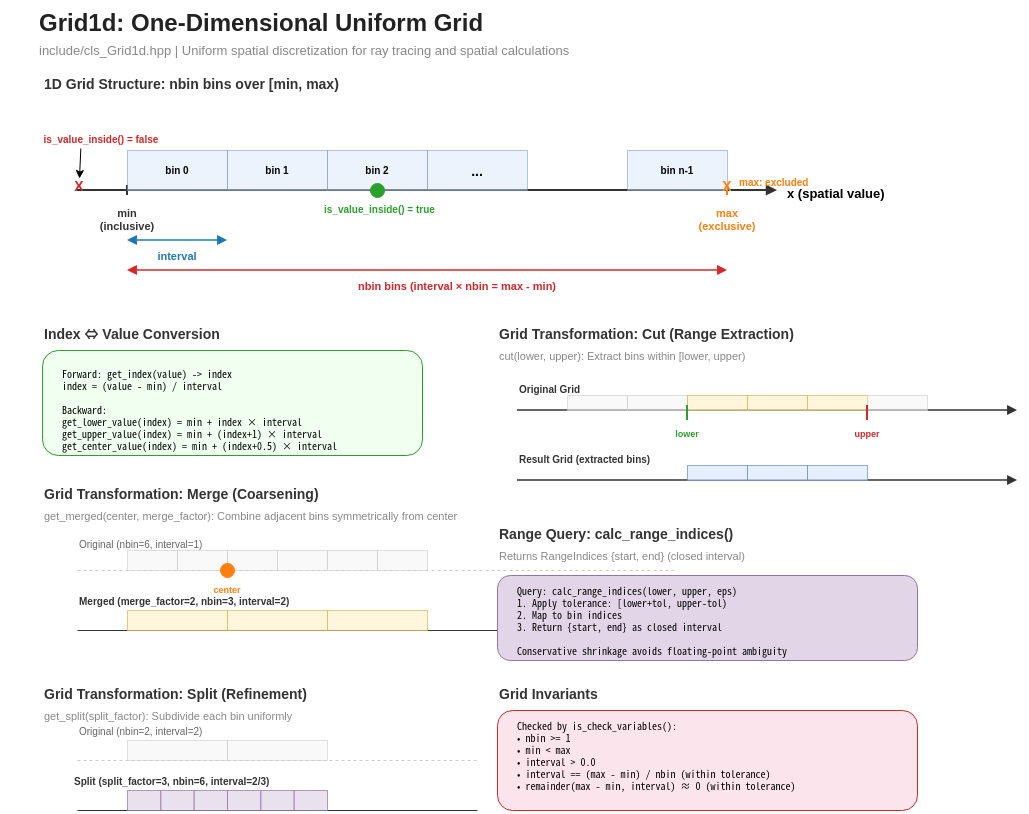

The diagram above was exported from draw.io. Its source (the exported page's mxGraphModel, read from the mxfile embedded in the PNG):
<mxGraphModel dx="2898" dy="561" grid="1" gridSize="10" guides="1" tooltips="1" connect="1" arrows="1" fold="1" page="1" pageScale="1" pageWidth="1700" pageHeight="900" math="0" shadow="0">
  <root>
    <mxCell id="0" />
    <mxCell id="1" parent="0" />
    <mxCell id="title" value="Grid1d: One-Dimensional Uniform Grid" style="text;html=0;strokeColor=none;fillColor=none;align=left;verticalAlign=middle;fontStyle=1;fontSize=24;fontColor=#222222;" parent="1" vertex="1">
      <mxGeometry x="10" y="10" width="700" height="40" as="geometry" />
    </mxCell>
    <mxCell id="subtitle" value="include/cls_Grid1d.hpp  |  Uniform spatial discretization for ray tracing and spatial calculations" style="text;html=0;strokeColor=none;fillColor=none;align=left;verticalAlign=middle;fontColor=#888888;fontSize=13;" parent="1" vertex="1">
      <mxGeometry x="10" y="48" width="800" height="22" as="geometry" />
    </mxCell>
    <mxCell id="diag_title" value="1D Grid Structure: nbin bins over [min, max)" style="text;html=0;strokeColor=none;fillColor=none;align=left;verticalAlign=middle;fontStyle=1;fontSize=14;fontColor=#333333;" parent="1" vertex="1">
      <mxGeometry x="15" y="80" width="450" height="25" as="geometry" />
    </mxCell>
    <mxCell id="axis" value="" style="endArrow=block;html=1;strokeColor=#333333;strokeWidth=2;endFill=1;" parent="1" edge="1">
      <mxGeometry relative="1" as="geometry">
        <mxPoint x="50" y="200" as="sourcePoint" />
        <mxPoint x="750" y="200" as="targetPoint" />
      </mxGeometry>
    </mxCell>
    <mxCell id="axis_label" value="x (spatial value)" style="text;html=0;strokeColor=none;fillColor=none;align=left;verticalAlign=middle;fontStyle=1;fontSize=13;" parent="1" vertex="1">
      <mxGeometry x="758" y="192" width="150" height="20" as="geometry" />
    </mxCell>
    <mxCell id="min_mark" value="" style="endArrow=none;html=1;strokeColor=#333333;strokeWidth=2;" parent="1" edge="1">
      <mxGeometry relative="1" as="geometry">
        <mxPoint x="100" y="195" as="sourcePoint" />
        <mxPoint x="100" y="205" as="targetPoint" />
      </mxGeometry>
    </mxCell>
    <mxCell id="min_label" value="min&#10;(inclusive)" style="text;html=0;strokeColor=none;fillColor=none;align=center;verticalAlign=top;fontSize=11;fontStyle=1;fontColor=#333333;" parent="1" vertex="1">
      <mxGeometry x="70" y="210" width="60" height="30" as="geometry" />
    </mxCell>
    <mxCell id="max_mark" value="" style="endArrow=none;html=1;strokeColor=#ff7f0e;strokeWidth=2;" parent="1" edge="1">
      <mxGeometry relative="1" as="geometry">
        <mxPoint x="700" y="195" as="sourcePoint" />
        <mxPoint x="700" y="205" as="targetPoint" />
      </mxGeometry>
    </mxCell>
    <mxCell id="max_label" value="max&#10;(exclusive)" style="text;html=0;strokeColor=none;fillColor=none;align=center;verticalAlign=top;fontSize=11;fontStyle=1;fontColor=#ff7f0e;" parent="1" vertex="1">
      <mxGeometry x="670" y="210" width="60" height="30" as="geometry" />
    </mxCell>
    <mxCell id="bin0_rect" value="" style="rounded=0;whiteSpace=wrap;html=1;fillColor=#dae8fc;strokeColor=#6c8ebf;opacity=50;" parent="1" vertex="1">
      <mxGeometry x="100" y="160" width="100" height="40" as="geometry" />
    </mxCell>
    <mxCell id="bin0_label" value="bin 0" style="text;html=0;strokeColor=none;fillColor=none;align=center;verticalAlign=middle;fontSize=10;fontStyle=1;" parent="1" vertex="1">
      <mxGeometry x="120" y="170" width="60" height="20" as="geometry" />
    </mxCell>
    <mxCell id="bin1_rect" value="" style="rounded=0;whiteSpace=wrap;html=1;fillColor=#dae8fc;strokeColor=#6c8ebf;opacity=50;" parent="1" vertex="1">
      <mxGeometry x="200" y="160" width="100" height="40" as="geometry" />
    </mxCell>
    <mxCell id="bin1_label" value="bin 1" style="text;html=0;strokeColor=none;fillColor=none;align=center;verticalAlign=middle;fontSize=10;fontStyle=1;" parent="1" vertex="1">
      <mxGeometry x="220" y="170" width="60" height="20" as="geometry" />
    </mxCell>
    <mxCell id="bin2_rect" value="" style="rounded=0;whiteSpace=wrap;html=1;fillColor=#dae8fc;strokeColor=#6c8ebf;opacity=50;" parent="1" vertex="1">
      <mxGeometry x="300" y="160" width="100" height="40" as="geometry" />
    </mxCell>
    <mxCell id="bin2_label" value="bin 2" style="text;html=0;strokeColor=none;fillColor=none;align=center;verticalAlign=middle;fontSize=10;fontStyle=1;" parent="1" vertex="1">
      <mxGeometry x="320" y="170" width="60" height="20" as="geometry" />
    </mxCell>
    <mxCell id="bin3_rect" value="" style="rounded=0;whiteSpace=wrap;html=1;fillColor=#dae8fc;strokeColor=#6c8ebf;opacity=50;" parent="1" vertex="1">
      <mxGeometry x="400" y="160" width="100" height="40" as="geometry" />
    </mxCell>
    <mxCell id="bin3_label" value="..." style="text;html=0;strokeColor=none;fillColor=none;align=center;verticalAlign=middle;fontSize=14;fontStyle=1;" parent="1" vertex="1">
      <mxGeometry x="430" y="170" width="40" height="20" as="geometry" />
    </mxCell>
    <mxCell id="binN_rect" value="" style="rounded=0;whiteSpace=wrap;html=1;fillColor=#dae8fc;strokeColor=#6c8ebf;opacity=50;" parent="1" vertex="1">
      <mxGeometry x="600" y="160" width="100" height="40" as="geometry" />
    </mxCell>
    <mxCell id="binN_label" value="bin n-1" style="text;html=0;strokeColor=none;fillColor=none;align=center;verticalAlign=middle;fontSize=10;fontStyle=1;" parent="1" vertex="1">
      <mxGeometry x="615" y="170" width="70" height="20" as="geometry" />
    </mxCell>
    <mxCell id="interval_arrow" value="" style="endArrow=block;startArrow=block;html=1;strokeColor=#1f77b4;strokeWidth=1.5;endFill=1;startFill=1;" parent="1" edge="1">
      <mxGeometry relative="1" as="geometry">
        <mxPoint x="100" y="250" as="sourcePoint" />
        <mxPoint x="200" y="250" as="targetPoint" />
      </mxGeometry>
    </mxCell>
    <mxCell id="interval_label" value="interval" style="text;html=0;strokeColor=none;fillColor=none;align=center;verticalAlign=top;fontSize=11;fontColor=#1f77b4;fontStyle=1;" parent="1" vertex="1">
      <mxGeometry x="120" y="253" width="60" height="18" as="geometry" />
    </mxCell>
    <mxCell id="nbin_arrow" value="" style="endArrow=block;startArrow=block;html=1;strokeColor=#d62728;strokeWidth=1.5;endFill=1;startFill=1;" parent="1" edge="1">
      <mxGeometry relative="1" as="geometry">
        <mxPoint x="100" y="280" as="sourcePoint" />
        <mxPoint x="700" y="280" as="targetPoint" />
      </mxGeometry>
    </mxCell>
    <mxCell id="nbin_label" value="nbin bins (interval × nbin = max - min)" style="text;html=0;strokeColor=none;fillColor=none;align=center;verticalAlign=top;fontSize=11;fontColor=#d62728;fontStyle=1;" parent="1" vertex="1">
      <mxGeometry x="300" y="283" width="260" height="18" as="geometry" />
    </mxCell>
    <mxCell id="test_inside_dot" value="" style="ellipse;whiteSpace=wrap;html=1;fillColor=#2ca02c;strokeColor=#2ca02c;aspect=fixed;" parent="1" vertex="1">
      <mxGeometry x="343" y="193" width="14" height="14" as="geometry" />
    </mxCell>
    <mxCell id="test_inside_label" value="is_value_inside() = true" style="text;html=0;strokeColor=none;fillColor=none;align=left;verticalAlign=middle;fontColor=#2ca02c;fontStyle=1;fontSize=10;" parent="1" vertex="1">
      <mxGeometry x="295" y="210" width="160" height="18" as="geometry" />
    </mxCell>
    <mxCell id="test_outside_x" value="X" style="text;html=0;strokeColor=none;fillColor=none;align=center;verticalAlign=middle;fontColor=#d62728;fontStyle=1;fontSize=14;" parent="1" vertex="1">
      <mxGeometry x="45" y="188" width="14" height="14" as="geometry" />
    </mxCell>
    <mxCell id="2" style="edgeStyle=none;html=1;exitX=0.5;exitY=1;exitDx=0;exitDy=0;entryX=0.5;entryY=0;entryDx=0;entryDy=0;" edge="1" parent="1" source="test_outside_label" target="test_outside_x">
      <mxGeometry relative="1" as="geometry" />
    </mxCell>
    <mxCell id="test_outside_label" value="is_value_inside() = false" style="text;html=0;strokeColor=none;fillColor=none;align=right;verticalAlign=middle;fontColor=#d62728;fontStyle=1;fontSize=10;" parent="1" vertex="1">
      <mxGeometry x="-26.67" y="140" width="160" height="18" as="geometry" />
    </mxCell>
    <mxCell id="test_max_x" value="X" style="text;html=0;strokeColor=none;fillColor=none;align=center;verticalAlign=middle;fontColor=#ff7f0e;fontStyle=1;fontSize=14;" parent="1" vertex="1">
      <mxGeometry x="693" y="188" width="14" height="14" as="geometry" />
    </mxCell>
    <mxCell id="test_max_label" value="max: excluded" style="text;html=0;strokeColor=none;fillColor=none;align=left;verticalAlign=middle;fontColor=#ff7f0e;fontStyle=1;fontSize=10;" parent="1" vertex="1">
      <mxGeometry x="710" y="183" width="100" height="18" as="geometry" />
    </mxCell>
    <mxCell id="index_title" value="Index ⇔ Value Conversion" style="text;html=0;strokeColor=none;fillColor=none;align=left;verticalAlign=middle;fontStyle=1;fontSize=14;fontColor=#333333;" parent="1" vertex="1">
      <mxGeometry x="15" y="330" width="300" height="25" as="geometry" />
    </mxCell>
    <mxCell id="index_box" value="" style="rounded=1;whiteSpace=wrap;html=1;fillColor=#f0fff0;strokeColor=#2ca02c;" parent="1" vertex="1">
      <mxGeometry x="15" y="360" width="380" height="105" as="geometry" />
    </mxCell>
    <mxCell id="index_forward" value="Forward:  get_index(value) -&gt; index&#10;  index = (value - min) / interval&#10;&#10;Backward:&#10;  get_lower_value(index) = min + index × interval&#10;  get_upper_value(index) = min + (index+1) × interval&#10;  get_center_value(index) = min + (index+0.5) × interval" style="text;html=0;strokeColor=none;fillColor=none;align=left;verticalAlign=top;spacingLeft=8;spacingTop=4;fontSize=10;fontFamily=monospace;" parent="1" vertex="1">
      <mxGeometry x="25" y="368" width="350" height="90" as="geometry" />
    </mxCell>
    <mxCell id="merge_title" value="Grid Transformation: Merge (Coarsening)" style="text;html=0;strokeColor=none;fillColor=none;align=left;verticalAlign=middle;fontStyle=1;fontSize=14;fontColor=#333333;" parent="1" vertex="1">
      <mxGeometry x="15" y="490" width="420" height="25" as="geometry" />
    </mxCell>
    <mxCell id="merge_subtitle" value="get_merged(center, merge_factor): Combine adjacent bins symmetrically from center" style="text;html=0;strokeColor=none;fillColor=none;align=left;verticalAlign=middle;fontSize=11;fontColor=#888888;" parent="1" vertex="1">
      <mxGeometry x="15" y="515" width="580" height="20" as="geometry" />
    </mxCell>
    <mxCell id="merge_orig_axis" value="" style="endArrow=none;html=1;strokeColor=#cccccc;strokeWidth=1;dashed=1;" parent="1" edge="1">
      <mxGeometry relative="1" as="geometry">
        <mxPoint x="50" y="580" as="sourcePoint" />
        <mxPoint x="650" y="580" as="targetPoint" />
      </mxGeometry>
    </mxCell>
    <mxCell id="merge_orig_label" value="Original (nbin=6, interval=1)" style="text;html=0;strokeColor=none;fillColor=none;align=left;verticalAlign=middle;fontSize=10;fontColor=#666666;" parent="1" vertex="1">
      <mxGeometry x="50" y="545" width="200" height="18" as="geometry" />
    </mxCell>
    <mxCell id="merge_orig0" value="" style="rounded=0;whiteSpace=wrap;html=1;fillColor=#f5f5f5;strokeColor=#cccccc;opacity=60;" parent="1" vertex="1">
      <mxGeometry x="100" y="560" width="50" height="20" as="geometry" />
    </mxCell>
    <mxCell id="merge_orig1" value="" style="rounded=0;whiteSpace=wrap;html=1;fillColor=#f5f5f5;strokeColor=#cccccc;opacity=60;" parent="1" vertex="1">
      <mxGeometry x="150" y="560" width="50" height="20" as="geometry" />
    </mxCell>
    <mxCell id="merge_orig2" value="" style="rounded=0;whiteSpace=wrap;html=1;fillColor=#f5f5f5;strokeColor=#cccccc;opacity=60;" parent="1" vertex="1">
      <mxGeometry x="200" y="560" width="50" height="20" as="geometry" />
    </mxCell>
    <mxCell id="merge_orig3" value="" style="rounded=0;whiteSpace=wrap;html=1;fillColor=#f5f5f5;strokeColor=#cccccc;opacity=60;" parent="1" vertex="1">
      <mxGeometry x="250" y="560" width="50" height="20" as="geometry" />
    </mxCell>
    <mxCell id="merge_orig4" value="" style="rounded=0;whiteSpace=wrap;html=1;fillColor=#f5f5f5;strokeColor=#cccccc;opacity=60;" parent="1" vertex="1">
      <mxGeometry x="300" y="560" width="50" height="20" as="geometry" />
    </mxCell>
    <mxCell id="merge_orig5" value="" style="rounded=0;whiteSpace=wrap;html=1;fillColor=#f5f5f5;strokeColor=#cccccc;opacity=60;" parent="1" vertex="1">
      <mxGeometry x="350" y="560" width="50" height="20" as="geometry" />
    </mxCell>
    <mxCell id="merge_center_mark" value="" style="ellipse;whiteSpace=wrap;html=1;fillColor=#ff7f0e;strokeColor=#ff7f0e;aspect=fixed;" parent="1" vertex="1">
      <mxGeometry x="193" y="573" width="14" height="14" as="geometry" />
    </mxCell>
    <mxCell id="merge_center_label" value="center" style="text;html=0;strokeColor=none;fillColor=none;align=center;verticalAlign=top;fontSize=9;fontColor=#ff7f0e;fontStyle=1;" parent="1" vertex="1">
      <mxGeometry x="170" y="588" width="60" height="14" as="geometry" />
    </mxCell>
    <mxCell id="merge_result_axis" value="" style="endArrow=none;html=1;strokeColor=#333333;strokeWidth=1;" parent="1" edge="1">
      <mxGeometry relative="1" as="geometry">
        <mxPoint x="50" y="640" as="sourcePoint" />
        <mxPoint x="650" y="640" as="targetPoint" />
      </mxGeometry>
    </mxCell>
    <mxCell id="merge_result_label" value="Merged (merge_factor=2, nbin=3, interval=2)" style="text;html=0;strokeColor=none;fillColor=none;align=left;verticalAlign=middle;fontSize=10;fontColor=#333333;fontStyle=1;" parent="1" vertex="1">
      <mxGeometry x="50" y="602" width="320" height="18" as="geometry" />
    </mxCell>
    <mxCell id="merge_bin0" value="" style="rounded=0;whiteSpace=wrap;html=1;fillColor=#fff2cc;strokeColor=#d6b656;opacity=70;" parent="1" vertex="1">
      <mxGeometry x="100" y="620" width="100" height="20" as="geometry" />
    </mxCell>
    <mxCell id="merge_bin1" value="" style="rounded=0;whiteSpace=wrap;html=1;fillColor=#fff2cc;strokeColor=#d6b656;opacity=70;" parent="1" vertex="1">
      <mxGeometry x="200" y="620" width="100" height="20" as="geometry" />
    </mxCell>
    <mxCell id="merge_bin2" value="" style="rounded=0;whiteSpace=wrap;html=1;fillColor=#fff2cc;strokeColor=#d6b656;opacity=70;" parent="1" vertex="1">
      <mxGeometry x="300" y="620" width="100" height="20" as="geometry" />
    </mxCell>
    <mxCell id="split_title" value="Grid Transformation: Split (Refinement)" style="text;html=0;strokeColor=none;fillColor=none;align=left;verticalAlign=middle;fontStyle=1;fontSize=14;fontColor=#333333;" parent="1" vertex="1">
      <mxGeometry x="15" y="690" width="420" height="25" as="geometry" />
    </mxCell>
    <mxCell id="split_subtitle" value="get_split(split_factor): Subdivide each bin uniformly" style="text;html=0;strokeColor=none;fillColor=none;align=left;verticalAlign=middle;fontSize=11;fontColor=#888888;" parent="1" vertex="1">
      <mxGeometry x="15" y="715" width="420" height="20" as="geometry" />
    </mxCell>
    <mxCell id="split_orig_axis" value="" style="endArrow=none;html=1;strokeColor=#cccccc;strokeWidth=1;dashed=1;" parent="1" edge="1">
      <mxGeometry relative="1" as="geometry">
        <mxPoint x="50" y="770" as="sourcePoint" />
        <mxPoint x="450" y="770" as="targetPoint" />
      </mxGeometry>
    </mxCell>
    <mxCell id="split_orig_label" value="Original (nbin=2, interval=2)" style="text;html=0;strokeColor=none;fillColor=none;align=left;verticalAlign=middle;fontSize=10;fontColor=#666666;" parent="1" vertex="1">
      <mxGeometry x="49.99" y="732" width="200" height="18" as="geometry" />
    </mxCell>
    <mxCell id="split_orig0" value="" style="rounded=0;whiteSpace=wrap;html=1;fillColor=#f5f5f5;strokeColor=#cccccc;opacity=60;" parent="1" vertex="1">
      <mxGeometry x="100" y="750" width="100" height="20" as="geometry" />
    </mxCell>
    <mxCell id="split_orig1" value="" style="rounded=0;whiteSpace=wrap;html=1;fillColor=#f5f5f5;strokeColor=#cccccc;opacity=60;" parent="1" vertex="1">
      <mxGeometry x="200" y="750" width="100" height="20" as="geometry" />
    </mxCell>
    <mxCell id="split_result_axis" value="" style="endArrow=none;html=1;strokeColor=#333333;strokeWidth=1;" parent="1" edge="1">
      <mxGeometry relative="1" as="geometry">
        <mxPoint x="50" y="820" as="sourcePoint" />
        <mxPoint x="450" y="820" as="targetPoint" />
      </mxGeometry>
    </mxCell>
    <mxCell id="split_result_label" value="Split (split_factor=3, nbin=6, interval=2/3)" style="text;html=0;strokeColor=none;fillColor=none;align=left;verticalAlign=middle;fontSize=10;fontColor=#333333;fontStyle=1;" parent="1" vertex="1">
      <mxGeometry x="45" y="782" width="320" height="18" as="geometry" />
    </mxCell>
    <mxCell id="split_bin0" value="" style="rounded=0;whiteSpace=wrap;html=1;fillColor=#e1d5e7;strokeColor=#9673a6;opacity=70;" parent="1" vertex="1">
      <mxGeometry x="100" y="800" width="33.33" height="20" as="geometry" />
    </mxCell>
    <mxCell id="split_bin1" value="" style="rounded=0;whiteSpace=wrap;html=1;fillColor=#e1d5e7;strokeColor=#9673a6;opacity=70;" parent="1" vertex="1">
      <mxGeometry x="133.33" y="800" width="33.33" height="20" as="geometry" />
    </mxCell>
    <mxCell id="split_bin2" value="" style="rounded=0;whiteSpace=wrap;html=1;fillColor=#e1d5e7;strokeColor=#9673a6;opacity=70;" parent="1" vertex="1">
      <mxGeometry x="166.66" y="800" width="33.34" height="20" as="geometry" />
    </mxCell>
    <mxCell id="split_bin3" value="" style="rounded=0;whiteSpace=wrap;html=1;fillColor=#e1d5e7;strokeColor=#9673a6;opacity=70;" parent="1" vertex="1">
      <mxGeometry x="200" y="800" width="33.33" height="20" as="geometry" />
    </mxCell>
    <mxCell id="split_bin4" value="" style="rounded=0;whiteSpace=wrap;html=1;fillColor=#e1d5e7;strokeColor=#9673a6;opacity=70;" parent="1" vertex="1">
      <mxGeometry x="233.33" y="800" width="33.33" height="20" as="geometry" />
    </mxCell>
    <mxCell id="split_bin5" value="" style="rounded=0;whiteSpace=wrap;html=1;fillColor=#e1d5e7;strokeColor=#9673a6;opacity=70;" parent="1" vertex="1">
      <mxGeometry x="266.66" y="800" width="33.34" height="20" as="geometry" />
    </mxCell>
    <mxCell id="cut_title" value="Grid Transformation: Cut (Range Extraction)" style="text;html=0;strokeColor=none;fillColor=none;align=left;verticalAlign=middle;fontStyle=1;fontSize=14;fontColor=#333333;" parent="1" vertex="1">
      <mxGeometry x="470" y="330" width="450" height="25" as="geometry" />
    </mxCell>
    <mxCell id="cut_subtitle" value="cut(lower, upper): Extract bins within [lower, upper)" style="text;html=0;strokeColor=none;fillColor=none;align=left;verticalAlign=middle;fontSize=11;fontColor=#888888;" parent="1" vertex="1">
      <mxGeometry x="470" y="355" width="380" height="20" as="geometry" />
    </mxCell>
    <mxCell id="cut_orig_axis" value="" style="endArrow=block;html=1;strokeColor=#333333;strokeWidth=1.5;endFill=1;" parent="1" edge="1">
      <mxGeometry relative="1" as="geometry">
        <mxPoint x="490" y="420" as="sourcePoint" />
        <mxPoint x="990" y="420" as="targetPoint" />
      </mxGeometry>
    </mxCell>
    <mxCell id="cut_orig_label" value="Original Grid" style="text;html=0;strokeColor=none;fillColor=none;align=left;verticalAlign=middle;fontSize=10;fontColor=#333333;fontStyle=1;" parent="1" vertex="1">
      <mxGeometry x="490" y="390" width="100" height="18" as="geometry" />
    </mxCell>
    <mxCell id="cut_bin0" value="" style="rounded=0;whiteSpace=wrap;html=1;fillColor=#f5f5f5;strokeColor=#cccccc;opacity=60;" parent="1" vertex="1">
      <mxGeometry x="540" y="405" width="60" height="15" as="geometry" />
    </mxCell>
    <mxCell id="cut_bin1" value="" style="rounded=0;whiteSpace=wrap;html=1;fillColor=#f5f5f5;strokeColor=#cccccc;opacity=60;" parent="1" vertex="1">
      <mxGeometry x="600" y="405" width="60" height="15" as="geometry" />
    </mxCell>
    <mxCell id="cut_bin2" value="" style="rounded=0;whiteSpace=wrap;html=1;fillColor=#fff2cc;strokeColor=#d6b656;opacity=70;" parent="1" vertex="1">
      <mxGeometry x="660" y="405" width="60" height="15" as="geometry" />
    </mxCell>
    <mxCell id="cut_bin3" value="" style="rounded=0;whiteSpace=wrap;html=1;fillColor=#fff2cc;strokeColor=#d6b656;opacity=70;" parent="1" vertex="1">
      <mxGeometry x="720" y="405" width="60" height="15" as="geometry" />
    </mxCell>
    <mxCell id="cut_bin4" value="" style="rounded=0;whiteSpace=wrap;html=1;fillColor=#fff2cc;strokeColor=#d6b656;opacity=70;" parent="1" vertex="1">
      <mxGeometry x="780" y="405" width="60" height="15" as="geometry" />
    </mxCell>
    <mxCell id="cut_bin5" value="" style="rounded=0;whiteSpace=wrap;html=1;fillColor=#f5f5f5;strokeColor=#cccccc;opacity=60;" parent="1" vertex="1">
      <mxGeometry x="840" y="405" width="60" height="15" as="geometry" />
    </mxCell>
    <mxCell id="cut_lower_mark" value="" style="endArrow=none;html=1;strokeColor=#2ca02c;strokeWidth=2;" parent="1" edge="1">
      <mxGeometry relative="1" as="geometry">
        <mxPoint x="660" y="415" as="sourcePoint" />
        <mxPoint x="660" y="430" as="targetPoint" />
      </mxGeometry>
    </mxCell>
    <mxCell id="cut_lower_label" value="lower" style="text;html=0;strokeColor=none;fillColor=none;align=center;verticalAlign=top;fontSize=9;fontColor=#2ca02c;fontStyle=1;" parent="1" vertex="1">
      <mxGeometry x="638" y="432" width="44" height="14" as="geometry" />
    </mxCell>
    <mxCell id="cut_upper_mark" value="" style="endArrow=none;html=1;strokeColor=#d62728;strokeWidth=2;" parent="1" edge="1">
      <mxGeometry relative="1" as="geometry">
        <mxPoint x="840" y="415" as="sourcePoint" />
        <mxPoint x="840" y="430" as="targetPoint" />
      </mxGeometry>
    </mxCell>
    <mxCell id="cut_upper_label" value="upper" style="text;html=0;strokeColor=none;fillColor=none;align=center;verticalAlign=top;fontSize=9;fontColor=#d62728;fontStyle=1;" parent="1" vertex="1">
      <mxGeometry x="818" y="432" width="44" height="14" as="geometry" />
    </mxCell>
    <mxCell id="cut_result_axis" value="" style="endArrow=block;html=1;strokeColor=#333333;strokeWidth=1.5;endFill=1;" parent="1" edge="1">
      <mxGeometry relative="1" as="geometry">
        <mxPoint x="490" y="490" as="sourcePoint" />
        <mxPoint x="990" y="490" as="targetPoint" />
      </mxGeometry>
    </mxCell>
    <mxCell id="cut_result_label" value="Result Grid (extracted bins)" style="text;html=0;strokeColor=none;fillColor=none;align=left;verticalAlign=middle;fontSize=10;fontColor=#333333;fontStyle=1;" parent="1" vertex="1">
      <mxGeometry x="490" y="460" width="180" height="18" as="geometry" />
    </mxCell>
    <mxCell id="cut_result0" value="" style="rounded=0;whiteSpace=wrap;html=1;fillColor=#dae8fc;strokeColor=#6c8ebf;opacity=70;" parent="1" vertex="1">
      <mxGeometry x="660" y="475" width="60" height="15" as="geometry" />
    </mxCell>
    <mxCell id="cut_result1" value="" style="rounded=0;whiteSpace=wrap;html=1;fillColor=#dae8fc;strokeColor=#6c8ebf;opacity=70;" parent="1" vertex="1">
      <mxGeometry x="720" y="475" width="60" height="15" as="geometry" />
    </mxCell>
    <mxCell id="cut_result2" value="" style="rounded=0;whiteSpace=wrap;html=1;fillColor=#dae8fc;strokeColor=#6c8ebf;opacity=70;" parent="1" vertex="1">
      <mxGeometry x="780" y="475" width="60" height="15" as="geometry" />
    </mxCell>
    <mxCell id="range_title" value="Range Query: calc_range_indices()" style="text;html=0;strokeColor=none;fillColor=none;align=left;verticalAlign=middle;fontStyle=1;fontSize=14;fontColor=#333333;" parent="1" vertex="1">
      <mxGeometry x="470" y="530" width="350" height="25" as="geometry" />
    </mxCell>
    <mxCell id="range_subtitle" value="Returns RangeIndices {start, end} (closed interval)" style="text;html=0;strokeColor=none;fillColor=none;align=left;verticalAlign=middle;fontSize=11;fontColor=#888888;" parent="1" vertex="1">
      <mxGeometry x="470" y="555" width="400" height="20" as="geometry" />
    </mxCell>
    <mxCell id="range_box" value="" style="rounded=1;whiteSpace=wrap;html=1;fillColor=#e1d5e7;strokeColor=#9673a6;" parent="1" vertex="1">
      <mxGeometry x="470" y="585" width="420" height="85" as="geometry" />
    </mxCell>
    <mxCell id="range_text" value="Query: calc_range_indices(lower, upper, eps)&#10;  1. Apply tolerance: [lower+tol, upper-tol)&#10;  2. Map to bin indices&#10;  3. Return {start, end} as closed interval&#10;&#10;Conservative shrinkage avoids floating-point ambiguity" style="text;html=0;strokeColor=none;fillColor=none;align=left;verticalAlign=top;spacingLeft=8;spacingTop=4;fontSize=10;fontFamily=monospace;" parent="1" vertex="1">
      <mxGeometry x="480" y="585" width="400" height="72" as="geometry" />
    </mxCell>
    <mxCell id="invariants_title" value="Grid Invariants" style="text;html=0;strokeColor=none;fillColor=none;align=left;verticalAlign=middle;fontStyle=1;fontSize=14;fontColor=#333333;" parent="1" vertex="1">
      <mxGeometry x="470" y="690" width="200" height="25" as="geometry" />
    </mxCell>
    <mxCell id="invariants_box" value="" style="rounded=1;whiteSpace=wrap;html=1;fillColor=#fce4ec;strokeColor=#d62728;" parent="1" vertex="1">
      <mxGeometry x="470" y="720" width="420" height="100" as="geometry" />
    </mxCell>
    <mxCell id="invariants_text" value="Checked by is_check_variables():&#10;  • nbin &gt;= 1&#10;  • min &lt; max&#10;  • interval &gt; 0.0&#10;  • interval == (max - min) / nbin  (within tolerance)&#10;  • remainder(max - min, interval) ≈ 0  (within tolerance)" style="text;html=0;strokeColor=none;fillColor=none;align=left;verticalAlign=top;spacingLeft=8;spacingTop=4;fontSize=10;fontFamily=monospace;" parent="1" vertex="1">
      <mxGeometry x="480" y="720" width="400" height="85" as="geometry" />
    </mxCell>
  </root>
</mxGraphModel>